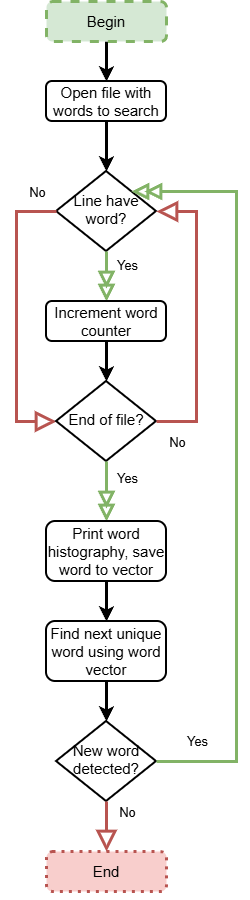

The diagram above was exported from draw.io. Its source (the exported page's mxGraphModel, read from the mxfile embedded in the PNG):
<mxGraphModel dx="1282" dy="885" grid="1" gridSize="10" guides="1" tooltips="1" connect="1" arrows="1" fold="1" page="1" pageScale="1" pageWidth="827" pageHeight="1169" math="0" shadow="0">
  <root>
    <mxCell id="WIyWlLk6GJQsqaUBKTNV-0" />
    <mxCell id="WIyWlLk6GJQsqaUBKTNV-1" parent="WIyWlLk6GJQsqaUBKTNV-0" />
    <mxCell id="8kqOB21psbgjAeF3kYsT-0" style="edgeStyle=orthogonalEdgeStyle;rounded=0;orthogonalLoop=1;jettySize=auto;html=1;exitX=0.5;exitY=1;exitDx=0;exitDy=0;entryX=0.5;entryY=0;entryDx=0;entryDy=0;strokeWidth=3;" edge="1" parent="WIyWlLk6GJQsqaUBKTNV-1" source="8kqOB21psbgjAeF3kYsT-1" target="8kqOB21psbgjAeF3kYsT-4">
      <mxGeometry relative="1" as="geometry">
        <mxPoint x="454" y="360" as="targetPoint" />
      </mxGeometry>
    </mxCell>
    <mxCell id="8kqOB21psbgjAeF3kYsT-1" value="Begin" style="rounded=1;whiteSpace=wrap;html=1;fontSize=15;glass=0;strokeWidth=3;shadow=0;fillColor=#d5e8d4;strokeColor=#82b366;dashed=1;" vertex="1" parent="WIyWlLk6GJQsqaUBKTNV-1">
      <mxGeometry x="400" y="270" width="120" height="40" as="geometry" />
    </mxCell>
    <mxCell id="8kqOB21psbgjAeF3kYsT-2" value="End" style="rounded=1;whiteSpace=wrap;html=1;fontSize=15;glass=0;strokeWidth=3;shadow=0;fillColor=#f8cecc;strokeColor=#b85450;dashed=1;dashPattern=1 2;" vertex="1" parent="WIyWlLk6GJQsqaUBKTNV-1">
      <mxGeometry x="400" y="1120" width="120" height="40" as="geometry" />
    </mxCell>
    <mxCell id="8kqOB21psbgjAeF3kYsT-3" style="edgeStyle=orthogonalEdgeStyle;rounded=0;orthogonalLoop=1;jettySize=auto;html=1;exitX=0.5;exitY=1;exitDx=0;exitDy=0;entryX=0.5;entryY=0;entryDx=0;entryDy=0;strokeWidth=3;" edge="1" parent="WIyWlLk6GJQsqaUBKTNV-1" source="8kqOB21psbgjAeF3kYsT-4" target="8kqOB21psbgjAeF3kYsT-5">
      <mxGeometry relative="1" as="geometry">
        <mxPoint x="460" y="395" as="targetPoint" />
      </mxGeometry>
    </mxCell>
    <mxCell id="8kqOB21psbgjAeF3kYsT-4" value="Open file with words to search" style="rounded=1;whiteSpace=wrap;html=1;fontSize=15;glass=0;strokeWidth=2;shadow=0;" vertex="1" parent="WIyWlLk6GJQsqaUBKTNV-1">
      <mxGeometry x="400" y="350" width="120" height="40" as="geometry" />
    </mxCell>
    <mxCell id="8kqOB21psbgjAeF3kYsT-5" value="Line have word?" style="rhombus;whiteSpace=wrap;html=1;shadow=0;fontFamily=Helvetica;fontSize=15;align=center;strokeWidth=2;spacing=6;spacingTop=-4;" vertex="1" parent="WIyWlLk6GJQsqaUBKTNV-1">
      <mxGeometry x="410" y="440" width="100" height="80" as="geometry" />
    </mxCell>
    <mxCell id="8kqOB21psbgjAeF3kYsT-6" style="edgeStyle=orthogonalEdgeStyle;rounded=0;orthogonalLoop=1;jettySize=auto;html=1;exitX=0.5;exitY=1;exitDx=0;exitDy=0;strokeWidth=3;endArrow=doubleBlock;endFill=0;endSize=10;fillColor=#d5e8d4;strokeColor=#82b366;entryX=0.5;entryY=0;entryDx=0;entryDy=0;" edge="1" parent="WIyWlLk6GJQsqaUBKTNV-1" source="8kqOB21psbgjAeF3kYsT-5" target="8kqOB21psbgjAeF3kYsT-8">
      <mxGeometry relative="1" as="geometry">
        <mxPoint x="501" y="700" as="sourcePoint" />
        <mxPoint x="550" y="600" as="targetPoint" />
        <Array as="points">
          <mxPoint x="460" y="540" />
          <mxPoint x="460" y="540" />
        </Array>
      </mxGeometry>
    </mxCell>
    <mxCell id="8kqOB21psbgjAeF3kYsT-7" value="&lt;font&gt;Yes&lt;/font&gt;" style="edgeLabel;html=1;align=center;verticalAlign=middle;resizable=0;points=[];fontSize=13;" vertex="1" connectable="0" parent="8kqOB21psbgjAeF3kYsT-6">
      <mxGeometry x="-0.3" relative="1" as="geometry">
        <mxPoint x="20" y="-4" as="offset" />
      </mxGeometry>
    </mxCell>
    <mxCell id="8kqOB21psbgjAeF3kYsT-8" value="Increment word counter" style="rounded=1;whiteSpace=wrap;html=1;fontSize=15;glass=0;strokeWidth=2;shadow=0;" vertex="1" parent="WIyWlLk6GJQsqaUBKTNV-1">
      <mxGeometry x="400" y="570" width="120" height="40" as="geometry" />
    </mxCell>
    <mxCell id="8kqOB21psbgjAeF3kYsT-9" style="edgeStyle=orthogonalEdgeStyle;rounded=0;orthogonalLoop=1;jettySize=auto;html=1;strokeWidth=3;fillColor=#f8cecc;strokeColor=#b85450;endArrow=block;endFill=0;endSize=14;exitX=0;exitY=0.5;exitDx=0;exitDy=0;entryX=0;entryY=0.5;entryDx=0;entryDy=0;" edge="1" parent="WIyWlLk6GJQsqaUBKTNV-1" source="8kqOB21psbgjAeF3kYsT-5" target="8kqOB21psbgjAeF3kYsT-11">
      <mxGeometry relative="1" as="geometry">
        <mxPoint x="540" y="625" as="sourcePoint" />
        <mxPoint x="360" y="590" as="targetPoint" />
        <Array as="points">
          <mxPoint x="370" y="480" />
          <mxPoint x="370" y="690" />
        </Array>
      </mxGeometry>
    </mxCell>
    <mxCell id="8kqOB21psbgjAeF3kYsT-10" value="&lt;font style=&quot;font-size: 13px;&quot;&gt;No&lt;/font&gt;" style="edgeLabel;html=1;align=center;verticalAlign=middle;resizable=0;points=[];" vertex="1" connectable="0" parent="8kqOB21psbgjAeF3kYsT-9">
      <mxGeometry x="-0.9241" y="-3" relative="1" as="geometry">
        <mxPoint x="-9" y="-17" as="offset" />
      </mxGeometry>
    </mxCell>
    <mxCell id="8kqOB21psbgjAeF3kYsT-11" value="End of file?" style="rhombus;whiteSpace=wrap;html=1;shadow=0;fontFamily=Helvetica;fontSize=15;align=center;strokeWidth=2;spacing=6;spacingTop=-4;" vertex="1" parent="WIyWlLk6GJQsqaUBKTNV-1">
      <mxGeometry x="410" y="650" width="100" height="80" as="geometry" />
    </mxCell>
    <mxCell id="8kqOB21psbgjAeF3kYsT-12" style="edgeStyle=orthogonalEdgeStyle;rounded=0;orthogonalLoop=1;jettySize=auto;html=1;exitX=0.5;exitY=1;exitDx=0;exitDy=0;strokeWidth=3;endArrow=doubleBlock;endFill=0;endSize=10;fillColor=#d5e8d4;strokeColor=#82b366;entryX=0.5;entryY=0;entryDx=0;entryDy=0;" edge="1" parent="WIyWlLk6GJQsqaUBKTNV-1" source="8kqOB21psbgjAeF3kYsT-11" target="8kqOB21psbgjAeF3kYsT-17">
      <mxGeometry relative="1" as="geometry">
        <mxPoint x="460" y="710" as="sourcePoint" />
        <mxPoint x="515" y="800" as="targetPoint" />
        <Array as="points">
          <mxPoint x="460" y="760" />
          <mxPoint x="460" y="760" />
        </Array>
      </mxGeometry>
    </mxCell>
    <mxCell id="8kqOB21psbgjAeF3kYsT-13" value="&lt;font&gt;Yes&lt;/font&gt;" style="edgeLabel;html=1;align=center;verticalAlign=middle;resizable=0;points=[];fontSize=13;" vertex="1" connectable="0" parent="8kqOB21psbgjAeF3kYsT-12">
      <mxGeometry x="-0.3" relative="1" as="geometry">
        <mxPoint x="20" y="-5" as="offset" />
      </mxGeometry>
    </mxCell>
    <mxCell id="8kqOB21psbgjAeF3kYsT-14" style="edgeStyle=orthogonalEdgeStyle;rounded=0;orthogonalLoop=1;jettySize=auto;html=1;exitX=0.5;exitY=1;exitDx=0;exitDy=0;entryX=0.5;entryY=0;entryDx=0;entryDy=0;strokeWidth=3;" edge="1" parent="WIyWlLk6GJQsqaUBKTNV-1" source="8kqOB21psbgjAeF3kYsT-8" target="8kqOB21psbgjAeF3kYsT-11">
      <mxGeometry relative="1" as="geometry">
        <mxPoint x="610" y="650" as="sourcePoint" />
        <mxPoint x="610" y="695" as="targetPoint" />
        <Array as="points">
          <mxPoint x="460" y="640" />
          <mxPoint x="460" y="640" />
        </Array>
      </mxGeometry>
    </mxCell>
    <mxCell id="8kqOB21psbgjAeF3kYsT-15" style="edgeStyle=orthogonalEdgeStyle;rounded=0;orthogonalLoop=1;jettySize=auto;html=1;strokeWidth=3;fillColor=#f8cecc;strokeColor=#b85450;endArrow=block;endFill=0;endSize=14;exitX=1;exitY=0.5;exitDx=0;exitDy=0;entryX=1;entryY=0.5;entryDx=0;entryDy=0;" edge="1" parent="WIyWlLk6GJQsqaUBKTNV-1" source="8kqOB21psbgjAeF3kYsT-11" target="8kqOB21psbgjAeF3kYsT-5">
      <mxGeometry relative="1" as="geometry">
        <mxPoint x="675" y="690" as="sourcePoint" />
        <mxPoint x="690" y="880" as="targetPoint" />
        <Array as="points">
          <mxPoint x="550" y="690" />
          <mxPoint x="550" y="480" />
        </Array>
      </mxGeometry>
    </mxCell>
    <mxCell id="8kqOB21psbgjAeF3kYsT-16" value="&lt;font style=&quot;font-size: 13px;&quot;&gt;No&lt;/font&gt;" style="edgeLabel;html=1;align=center;verticalAlign=middle;resizable=0;points=[];" vertex="1" connectable="0" parent="8kqOB21psbgjAeF3kYsT-15">
      <mxGeometry x="-0.8485" y="4" relative="1" as="geometry">
        <mxPoint x="-2" y="24" as="offset" />
      </mxGeometry>
    </mxCell>
    <mxCell id="8kqOB21psbgjAeF3kYsT-17" value="Print word histography, save word to vector" style="rounded=1;whiteSpace=wrap;html=1;fontSize=15;glass=0;strokeWidth=2;shadow=0;" vertex="1" parent="WIyWlLk6GJQsqaUBKTNV-1">
      <mxGeometry x="400" y="790" width="120" height="60" as="geometry" />
    </mxCell>
    <mxCell id="8kqOB21psbgjAeF3kYsT-18" style="edgeStyle=orthogonalEdgeStyle;rounded=0;orthogonalLoop=1;jettySize=auto;html=1;exitX=0.5;exitY=1;exitDx=0;exitDy=0;strokeWidth=3;entryX=0.5;entryY=0;entryDx=0;entryDy=0;" edge="1" parent="WIyWlLk6GJQsqaUBKTNV-1" source="8kqOB21psbgjAeF3kYsT-17" target="8kqOB21psbgjAeF3kYsT-21">
      <mxGeometry relative="1" as="geometry">
        <mxPoint x="610" y="760" as="sourcePoint" />
        <mxPoint x="460" y="860" as="targetPoint" />
        <Array as="points" />
      </mxGeometry>
    </mxCell>
    <mxCell id="8kqOB21psbgjAeF3kYsT-19" style="edgeStyle=orthogonalEdgeStyle;rounded=0;orthogonalLoop=1;jettySize=auto;html=1;exitX=0.5;exitY=1;exitDx=0;exitDy=0;" edge="1" parent="WIyWlLk6GJQsqaUBKTNV-1" source="8kqOB21psbgjAeF3kYsT-2" target="8kqOB21psbgjAeF3kYsT-2">
      <mxGeometry relative="1" as="geometry" />
    </mxCell>
    <mxCell id="8kqOB21psbgjAeF3kYsT-20" value="New word detected?" style="rhombus;whiteSpace=wrap;html=1;shadow=0;fontFamily=Helvetica;fontSize=15;align=center;strokeWidth=2;spacing=6;spacingTop=-4;" vertex="1" parent="WIyWlLk6GJQsqaUBKTNV-1">
      <mxGeometry x="410" y="990" width="100" height="80" as="geometry" />
    </mxCell>
    <mxCell id="8kqOB21psbgjAeF3kYsT-21" value="Find next unique word using word vector" style="rounded=1;whiteSpace=wrap;html=1;fontSize=15;glass=0;strokeWidth=2;shadow=0;" vertex="1" parent="WIyWlLk6GJQsqaUBKTNV-1">
      <mxGeometry x="400" y="890" width="120" height="60" as="geometry" />
    </mxCell>
    <mxCell id="8kqOB21psbgjAeF3kYsT-22" style="edgeStyle=orthogonalEdgeStyle;rounded=0;orthogonalLoop=1;jettySize=auto;html=1;exitX=1;exitY=0.5;exitDx=0;exitDy=0;strokeWidth=3;endArrow=doubleBlock;endFill=0;endSize=10;fillColor=#d5e8d4;strokeColor=#82b366;entryX=1;entryY=0;entryDx=0;entryDy=0;" edge="1" parent="WIyWlLk6GJQsqaUBKTNV-1" source="8kqOB21psbgjAeF3kYsT-20" target="8kqOB21psbgjAeF3kYsT-5">
      <mxGeometry relative="1" as="geometry">
        <mxPoint x="560" y="1000" as="sourcePoint" />
        <mxPoint x="560" y="1060" as="targetPoint" />
        <Array as="points">
          <mxPoint x="590" y="1030" />
          <mxPoint x="590" y="460" />
        </Array>
      </mxGeometry>
    </mxCell>
    <mxCell id="8kqOB21psbgjAeF3kYsT-23" value="&lt;font&gt;Yes&lt;/font&gt;" style="edgeLabel;html=1;align=center;verticalAlign=middle;resizable=0;points=[];fontSize=13;" vertex="1" connectable="0" parent="8kqOB21psbgjAeF3kYsT-22">
      <mxGeometry x="-0.3" relative="1" as="geometry">
        <mxPoint x="-40" y="164" as="offset" />
      </mxGeometry>
    </mxCell>
    <mxCell id="8kqOB21psbgjAeF3kYsT-24" style="edgeStyle=orthogonalEdgeStyle;rounded=0;orthogonalLoop=1;jettySize=auto;html=1;exitX=0.5;exitY=1;exitDx=0;exitDy=0;strokeWidth=3;entryX=0.5;entryY=0;entryDx=0;entryDy=0;" edge="1" parent="WIyWlLk6GJQsqaUBKTNV-1" source="8kqOB21psbgjAeF3kYsT-21" target="8kqOB21psbgjAeF3kYsT-20">
      <mxGeometry relative="1" as="geometry">
        <mxPoint x="290" y="910" as="sourcePoint" />
        <mxPoint x="290" y="950" as="targetPoint" />
        <Array as="points" />
      </mxGeometry>
    </mxCell>
    <mxCell id="8kqOB21psbgjAeF3kYsT-25" style="edgeStyle=orthogonalEdgeStyle;rounded=0;orthogonalLoop=1;jettySize=auto;html=1;strokeWidth=3;fillColor=#f8cecc;strokeColor=#b85450;endArrow=block;endFill=0;endSize=14;exitX=0.5;exitY=1;exitDx=0;exitDy=0;entryX=0.5;entryY=0;entryDx=0;entryDy=0;" edge="1" parent="WIyWlLk6GJQsqaUBKTNV-1" source="8kqOB21psbgjAeF3kYsT-20" target="8kqOB21psbgjAeF3kYsT-2">
      <mxGeometry relative="1" as="geometry">
        <mxPoint x="360" y="1070" as="sourcePoint" />
        <mxPoint x="360" y="1280" as="targetPoint" />
        <Array as="points" />
      </mxGeometry>
    </mxCell>
    <mxCell id="8kqOB21psbgjAeF3kYsT-26" value="&lt;font style=&quot;font-size: 13px;&quot;&gt;No&lt;/font&gt;" style="edgeLabel;html=1;align=center;verticalAlign=middle;resizable=0;points=[];" vertex="1" connectable="0" parent="8kqOB21psbgjAeF3kYsT-25">
      <mxGeometry x="-0.9241" y="-3" relative="1" as="geometry">
        <mxPoint x="23" y="8" as="offset" />
      </mxGeometry>
    </mxCell>
  </root>
</mxGraphModel>